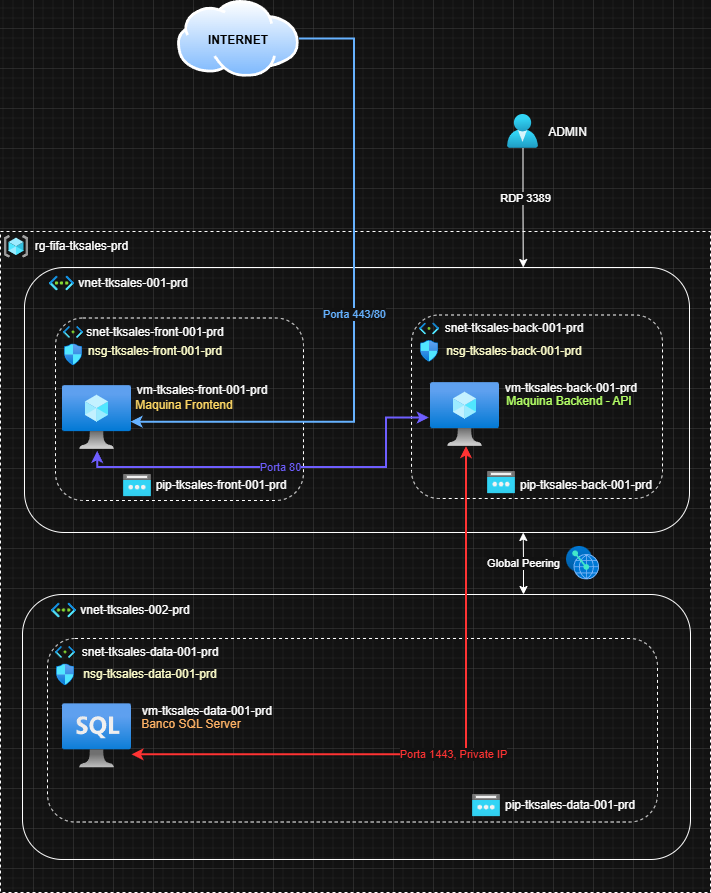

The diagram above was exported from draw.io. Its source (the exported page's mxGraphModel, read from the mxfile embedded in the PNG):
<mxGraphModel dx="2199" dy="796" grid="1" gridSize="10" guides="1" tooltips="1" connect="1" arrows="1" fold="1" page="1" pageScale="1" pageWidth="827" pageHeight="1169" background="none" math="0" shadow="0">
  <root>
    <mxCell id="0" />
    <mxCell id="1" parent="0" />
    <mxCell id="0I5Pw66SQXfWP4-XUhZW-2" parent="1" style="rounded=0;whiteSpace=wrap;html=1;dashed=1;fillColor=none;" value="" vertex="1">
      <mxGeometry height="661" width="710" x="-753" y="403" as="geometry" />
    </mxCell>
    <mxCell id="0I5Pw66SQXfWP4-XUhZW-9" parent="1" style="rounded=1;whiteSpace=wrap;html=1;fillColor=none;" value="" vertex="1">
      <mxGeometry height="265" width="665" x="-729" y="439" as="geometry" />
    </mxCell>
    <mxCell id="Y3_rUp9-qYNuaKgVufog-7" parent="1" style="rounded=1;whiteSpace=wrap;html=1;dashed=1;fillColor=none;" value="" vertex="1">
      <mxGeometry height="182.5" width="248" x="-698" y="489.5" as="geometry" />
    </mxCell>
    <mxCell id="Y3_rUp9-qYNuaKgVufog-10" parent="1" style="image;aspect=fixed;html=1;points=[];align=center;fontSize=12;image=img/lib/azure2/networking/Subnet.svg;" value="" vertex="1">
      <mxGeometry height="11.98" width="20" x="-690" y="498" as="geometry" />
    </mxCell>
    <mxCell id="0I5Pw66SQXfWP4-XUhZW-1" parent="1" style="image;aspect=fixed;html=1;points=[];align=center;fontSize=12;image=img/lib/azure2/general/Resource_Groups.svg;" value="" vertex="1">
      <mxGeometry height="22.59" width="24" x="-749" y="407" as="geometry" />
    </mxCell>
    <mxCell id="0I5Pw66SQXfWP4-XUhZW-3" parent="1" style="text;html=1;whiteSpace=wrap;strokeColor=none;fillColor=none;align=center;verticalAlign=middle;rounded=0;" value="rg-fifa-tksales-prd" vertex="1">
      <mxGeometry height="11.71" width="131" x="-737" y="412.44" as="geometry" />
    </mxCell>
    <mxCell id="0I5Pw66SQXfWP4-XUhZW-5" parent="1" style="text;html=1;whiteSpace=wrap;strokeColor=none;fillColor=none;align=center;verticalAlign=middle;rounded=0;" value="vnet-tksales-001-prd" vertex="1">
      <mxGeometry height="11" width="124" x="-682" y="449.51" as="geometry" />
    </mxCell>
    <mxCell id="0I5Pw66SQXfWP4-XUhZW-10" parent="1" style="text;html=1;whiteSpace=wrap;strokeColor=none;fillColor=none;align=center;verticalAlign=middle;rounded=0;" value="snet-tksales-front-001-prd" vertex="1">
      <mxGeometry height="11" width="144" x="-670" y="498" as="geometry" />
    </mxCell>
    <mxCell id="0I5Pw66SQXfWP4-XUhZW-20" parent="1" style="rounded=1;whiteSpace=wrap;html=1;dashed=1;fillColor=none;" value="" vertex="1">
      <mxGeometry height="183.5" width="251" x="-342" y="486.5" as="geometry" />
    </mxCell>
    <mxCell id="0I5Pw66SQXfWP4-XUhZW-21" parent="1" style="image;aspect=fixed;html=1;points=[];align=center;fontSize=12;image=img/lib/azure2/networking/Subnet.svg;" value="" vertex="1">
      <mxGeometry height="11.98" width="20" x="-334" y="494.5" as="geometry" />
    </mxCell>
    <mxCell id="0I5Pw66SQXfWP4-XUhZW-22" parent="1" style="text;html=1;whiteSpace=wrap;strokeColor=none;fillColor=none;align=center;verticalAlign=middle;rounded=0;" value="snet-tksales-back-001-prd" vertex="1">
      <mxGeometry height="11" width="144" x="-311" y="494.5" as="geometry" />
    </mxCell>
    <mxCell id="UDqbzbXPftXXRieKHFHy-2" parent="1" style="image;aspect=fixed;html=1;points=[];align=center;fontSize=12;image=img/lib/azure2/compute/Virtual_Machine.svg;" value="" vertex="1">
      <mxGeometry height="64" width="69" x="-691" y="557" as="geometry" />
    </mxCell>
    <mxCell id="UDqbzbXPftXXRieKHFHy-3" parent="1" style="image;aspect=fixed;html=1;points=[];align=center;fontSize=12;image=img/lib/azure2/compute/Virtual_Machine.svg;" value="" vertex="1">
      <mxGeometry height="64" width="69" x="-323" y="554" as="geometry" />
    </mxCell>
    <mxCell id="UDqbzbXPftXXRieKHFHy-5" parent="1" style="text;html=1;whiteSpace=wrap;strokeColor=none;fillColor=none;align=center;verticalAlign=middle;rounded=0;" value="vm-tksales-front-001-prd" vertex="1">
      <mxGeometry height="11" width="144" x="-623" y="556" as="geometry" />
    </mxCell>
    <mxCell id="UDqbzbXPftXXRieKHFHy-6" parent="1" style="text;html=1;whiteSpace=wrap;strokeColor=none;fillColor=none;align=center;verticalAlign=middle;rounded=0;" value="vm-tksales-back-001-prd" vertex="1">
      <mxGeometry height="11" width="144" x="-254" y="554" as="geometry" />
    </mxCell>
    <mxCell id="UDqbzbXPftXXRieKHFHy-8" parent="1" style="text;html=1;whiteSpace=wrap;strokeColor=none;fillColor=none;align=center;verticalAlign=middle;rounded=0;" value="&lt;font style=&quot;color: light-dark(rgb(0, 0, 0), rgb(255, 217, 102));&quot;&gt;Maquina Frontend&lt;/font&gt;" vertex="1">
      <mxGeometry height="11" width="144" x="-641" y="571" as="geometry" />
    </mxCell>
    <mxCell id="UDqbzbXPftXXRieKHFHy-9" parent="1" style="text;html=1;whiteSpace=wrap;strokeColor=none;fillColor=none;align=center;verticalAlign=middle;rounded=0;fontColor=light-dark(#000000,#B3FF66);" value="&lt;font style=&quot;&quot;&gt;Maquina Backend - API&lt;/font&gt;" vertex="1">
      <mxGeometry height="11" width="144" x="-256" y="567" as="geometry" />
    </mxCell>
    <mxCell id="UDqbzbXPftXXRieKHFHy-10" parent="1" style="image;aspect=fixed;html=1;points=[];align=center;fontSize=12;image=img/lib/azure2/networking/Network_Security_Groups.svg;" value="" vertex="1">
      <mxGeometry height="21.85" width="18" x="-689" y="515.5" as="geometry" />
    </mxCell>
    <mxCell id="UDqbzbXPftXXRieKHFHy-13" parent="1" style="text;html=1;whiteSpace=wrap;strokeColor=none;fillColor=none;align=center;verticalAlign=middle;rounded=0;fontColor=light-dark(#000000,#FFFFCC);" value="nsg-tksales-front-001-prd" vertex="1">
      <mxGeometry height="11" width="144" x="-670" y="517.9200000000001" as="geometry" />
    </mxCell>
    <mxCell id="UDqbzbXPftXXRieKHFHy-14" parent="1" style="text;html=1;whiteSpace=wrap;strokeColor=none;fillColor=none;align=center;verticalAlign=middle;rounded=0;fontColor=light-dark(#000000,#FFFFCC);" value="nsg-tksales-back-001-prd" vertex="1">
      <mxGeometry height="11" width="144" x="-311" y="517.42" as="geometry" />
    </mxCell>
    <mxCell id="UDqbzbXPftXXRieKHFHy-15" parent="1" style="image;aspect=fixed;html=1;points=[];align=center;fontSize=12;image=img/lib/azure2/networking/Network_Security_Groups.svg;" value="" vertex="1">
      <mxGeometry height="21.85" width="18" x="-333" y="512" as="geometry" />
    </mxCell>
    <mxCell id="UDqbzbXPftXXRieKHFHy-17" parent="1" style="image;aspect=fixed;perimeter=ellipsePerimeter;html=1;align=center;shadow=0;dashed=0;spacingTop=3;image=img/lib/active_directory/internet_cloud.svg;" value="" vertex="1">
      <mxGeometry height="76.77" width="121.86" x="-576" y="172" as="geometry" />
    </mxCell>
    <mxCell id="UDqbzbXPftXXRieKHFHy-18" parent="1" style="text;html=1;whiteSpace=wrap;strokeColor=none;fillColor=none;align=center;verticalAlign=middle;rounded=0;fontStyle=1" value="&lt;font style=&quot;color: light-dark(rgb(0, 0, 0), rgb(0, 0, 0));&quot;&gt;INTERNET&lt;/font&gt;" vertex="1">
      <mxGeometry height="30" width="60" x="-545.07" y="197" as="geometry" />
    </mxCell>
    <mxCell id="UDqbzbXPftXXRieKHFHy-19" edge="1" parent="1" source="UDqbzbXPftXXRieKHFHy-17" style="edgeStyle=orthogonalEdgeStyle;rounded=0;orthogonalLoop=1;jettySize=auto;html=1;exitX=1;exitY=0.5;exitDx=0;exitDy=0;entryX=0.993;entryY=0.573;entryDx=0;entryDy=0;entryPerimeter=0;fillColor=#0050ef;strokeColor=light-dark(#001DBC,#66B2FF);strokeWidth=2;fontColor=light-dark(#000000,#66B2FF);labelBackgroundColor=default;" target="UDqbzbXPftXXRieKHFHy-2" value="Porta 443/80">
      <mxGeometry relative="1" as="geometry">
        <Array as="points">
          <mxPoint x="-399" y="210" />
          <mxPoint x="-399" y="594" />
        </Array>
      </mxGeometry>
    </mxCell>
    <mxCell id="UDqbzbXPftXXRieKHFHy-27" edge="1" parent="1" source="UDqbzbXPftXXRieKHFHy-2" style="edgeStyle=orthogonalEdgeStyle;rounded=0;orthogonalLoop=1;jettySize=auto;html=1;entryX=-0.017;entryY=0.555;entryDx=0;entryDy=0;entryPerimeter=0;exitX=0.51;exitY=1.029;exitDx=0;exitDy=0;exitPerimeter=0;strokeColor=light-dark(#000000,#6E5EFF);strokeWidth=2;fontColor=light-dark(#000000,#6E5EFF);labelBackgroundColor=default;startArrow=classic;startFill=1;" target="UDqbzbXPftXXRieKHFHy-3" value="Porta 80">
      <mxGeometry relative="1" x="-0.0001" as="geometry">
        <mxPoint as="offset" />
        <Array as="points">
          <mxPoint x="-656" y="639" />
          <mxPoint x="-367" y="639" />
          <mxPoint x="-367" y="589" />
        </Array>
      </mxGeometry>
    </mxCell>
    <mxCell id="UDqbzbXPftXXRieKHFHy-28" parent="1" style="image;aspect=fixed;html=1;points=[];align=center;fontSize=12;image=img/lib/azure2/networking/Public_IP_Addresses.svg;" value="" vertex="1">
      <mxGeometry height="22.4" width="28" x="-630" y="646" as="geometry" />
    </mxCell>
    <mxCell id="UDqbzbXPftXXRieKHFHy-30" parent="1" style="text;html=1;whiteSpace=wrap;strokeColor=none;fillColor=none;align=center;verticalAlign=middle;rounded=0;" value="pip-tksales-front-001-prd" vertex="1">
      <mxGeometry height="11" width="140" x="-602" y="651" as="geometry" />
    </mxCell>
    <mxCell id="UDqbzbXPftXXRieKHFHy-32" parent="1" style="image;aspect=fixed;html=1;points=[];align=center;fontSize=12;image=img/lib/azure2/networking/Public_IP_Addresses.svg;" value="" vertex="1">
      <mxGeometry height="22.4" width="28" x="-266" y="643" as="geometry" />
    </mxCell>
    <mxCell id="UDqbzbXPftXXRieKHFHy-33" parent="1" style="text;html=1;whiteSpace=wrap;strokeColor=none;fillColor=none;align=center;verticalAlign=middle;rounded=0;" value="pip-tksales-back-001-prd" vertex="1">
      <mxGeometry height="11" width="140" x="-237" y="651" as="geometry" />
    </mxCell>
    <mxCell id="UDqbzbXPftXXRieKHFHy-34" parent="1" style="image;aspect=fixed;html=1;points=[];align=center;fontSize=12;image=img/lib/azure2/networking/Virtual_Networks.svg;" value="" vertex="1">
      <mxGeometry height="14.93" width="25" x="-704" y="447.54" as="geometry" />
    </mxCell>
    <mxCell id="UDqbzbXPftXXRieKHFHy-55" edge="1" parent="1" source="UDqbzbXPftXXRieKHFHy-35" style="edgeStyle=orthogonalEdgeStyle;rounded=0;orthogonalLoop=1;jettySize=auto;html=1;exitX=0.75;exitY=0;exitDx=0;exitDy=0;entryX=0.75;entryY=1;entryDx=0;entryDy=0;startArrow=classic;startFill=1;" target="0I5Pw66SQXfWP4-XUhZW-9" value="Global Peering">
      <mxGeometry relative="1" as="geometry" />
    </mxCell>
    <mxCell id="UDqbzbXPftXXRieKHFHy-35" parent="1" style="rounded=1;whiteSpace=wrap;html=1;fillColor=none;" value="" vertex="1">
      <mxGeometry height="265" width="668" x="-731" y="766" as="geometry" />
    </mxCell>
    <mxCell id="UDqbzbXPftXXRieKHFHy-36" parent="1" style="text;html=1;whiteSpace=wrap;strokeColor=none;fillColor=none;align=center;verticalAlign=middle;rounded=0;" value="vnet-tksales-002-prd" vertex="1">
      <mxGeometry height="11" width="124" x="-680" y="776.51" as="geometry" />
    </mxCell>
    <mxCell id="UDqbzbXPftXXRieKHFHy-37" parent="1" style="image;aspect=fixed;html=1;points=[];align=center;fontSize=12;image=img/lib/azure2/networking/Virtual_Networks.svg;" value="" vertex="1">
      <mxGeometry height="14.93" width="25" x="-702" y="774.54" as="geometry" />
    </mxCell>
    <mxCell id="UDqbzbXPftXXRieKHFHy-38" parent="1" style="rounded=1;whiteSpace=wrap;html=1;dashed=1;fillColor=none;" value="" vertex="1">
      <mxGeometry height="183.5" width="610" x="-706" y="810" as="geometry" />
    </mxCell>
    <mxCell id="UDqbzbXPftXXRieKHFHy-39" parent="1" style="image;aspect=fixed;html=1;points=[];align=center;fontSize=12;image=img/lib/azure2/networking/Subnet.svg;" value="" vertex="1">
      <mxGeometry height="11.98" width="20" x="-698" y="818" as="geometry" />
    </mxCell>
    <mxCell id="UDqbzbXPftXXRieKHFHy-40" parent="1" style="text;html=1;whiteSpace=wrap;strokeColor=none;fillColor=none;align=center;verticalAlign=middle;rounded=0;" value="snet-tksales-data-001-prd" vertex="1">
      <mxGeometry height="11" width="144" x="-675" y="818" as="geometry" />
    </mxCell>
    <mxCell id="UDqbzbXPftXXRieKHFHy-42" parent="1" style="text;html=1;whiteSpace=wrap;strokeColor=none;fillColor=none;align=center;verticalAlign=middle;rounded=0;" value="vm-tksales-data-001-prd" vertex="1">
      <mxGeometry height="11" width="144" x="-618" y="877.5" as="geometry" />
    </mxCell>
    <mxCell id="UDqbzbXPftXXRieKHFHy-43" parent="1" style="text;html=1;whiteSpace=wrap;strokeColor=none;fillColor=none;align=center;verticalAlign=middle;rounded=0;fontColor=light-dark(#000000,#FFB366);" value="&lt;font style=&quot;&quot;&gt;Banco SQL Server&lt;/font&gt;" vertex="1">
      <mxGeometry height="11" width="144" x="-634.07" y="890" as="geometry" />
    </mxCell>
    <mxCell id="UDqbzbXPftXXRieKHFHy-44" parent="1" style="text;html=1;whiteSpace=wrap;strokeColor=none;fillColor=none;align=center;verticalAlign=middle;rounded=0;fontColor=light-dark(#000000,#FFFFCC);" value="nsg-tksales-data-001-prd" vertex="1">
      <mxGeometry height="11" width="144" x="-675" y="840.92" as="geometry" />
    </mxCell>
    <mxCell id="UDqbzbXPftXXRieKHFHy-45" parent="1" style="image;aspect=fixed;html=1;points=[];align=center;fontSize=12;image=img/lib/azure2/networking/Network_Security_Groups.svg;" value="" vertex="1">
      <mxGeometry height="21.85" width="18" x="-697" y="835.5" as="geometry" />
    </mxCell>
    <mxCell id="UDqbzbXPftXXRieKHFHy-46" parent="1" style="image;aspect=fixed;html=1;points=[];align=center;fontSize=12;image=img/lib/azure2/networking/Public_IP_Addresses.svg;" value="" vertex="1">
      <mxGeometry height="22.4" width="28" x="-281" y="966" as="geometry" />
    </mxCell>
    <mxCell id="UDqbzbXPftXXRieKHFHy-47" parent="1" style="text;html=1;whiteSpace=wrap;strokeColor=none;fillColor=none;align=center;verticalAlign=middle;rounded=0;" value="pip-tksales-data-001-prd" vertex="1">
      <mxGeometry height="11" width="140" x="-253" y="971" as="geometry" />
    </mxCell>
    <mxCell id="UDqbzbXPftXXRieKHFHy-54" parent="1" style="image;aspect=fixed;html=1;points=[];align=center;fontSize=12;image=img/lib/azure2/databases/Azure_SQL_VM.svg;" value="" vertex="1">
      <mxGeometry height="64.69" width="69" x="-691" y="875" as="geometry" />
    </mxCell>
    <mxCell id="UDqbzbXPftXXRieKHFHy-56" parent="1" style="image;aspect=fixed;html=1;points=[];align=center;fontSize=12;image=img/lib/azure2/other/Peering_Service.svg;" value="" vertex="1">
      <mxGeometry height="33.48" width="33" x="-187" y="718" as="geometry" />
    </mxCell>
    <mxCell id="UDqbzbXPftXXRieKHFHy-57" edge="1" parent="1" source="UDqbzbXPftXXRieKHFHy-3" style="edgeStyle=orthogonalEdgeStyle;rounded=0;orthogonalLoop=1;jettySize=auto;html=1;entryX=1.007;entryY=0.793;entryDx=0;entryDy=0;entryPerimeter=0;fontColor=light-dark(#000000,#FF3333);strokeWidth=2;strokeColor=light-dark(#000000,#FF3333);startArrow=classic;startFill=1;" target="UDqbzbXPftXXRieKHFHy-54" value="Porta 1443, Private IP">
      <mxGeometry relative="1" as="geometry">
        <Array as="points">
          <mxPoint x="-287" y="926" />
        </Array>
      </mxGeometry>
    </mxCell>
    <mxCell id="UDqbzbXPftXXRieKHFHy-61" edge="1" parent="1" source="UDqbzbXPftXXRieKHFHy-60" style="edgeStyle=orthogonalEdgeStyle;rounded=0;orthogonalLoop=1;jettySize=auto;html=1;entryX=0.75;entryY=0;entryDx=0;entryDy=0;" target="0I5Pw66SQXfWP4-XUhZW-9" value="">
      <mxGeometry relative="1" as="geometry" />
    </mxCell>
    <mxCell id="UDqbzbXPftXXRieKHFHy-64" connectable="0" parent="UDqbzbXPftXXRieKHFHy-61" style="edgeLabel;html=1;align=center;verticalAlign=middle;resizable=0;points=[];" value="RDP 3389" vertex="1">
      <mxGeometry relative="1" x="-0.1609" y="2" as="geometry">
        <mxPoint as="offset" />
      </mxGeometry>
    </mxCell>
    <mxCell id="UDqbzbXPftXXRieKHFHy-60" parent="1" style="image;aspect=fixed;html=1;points=[];align=center;fontSize=12;image=img/lib/azure2/identity/Users.svg;" value="" vertex="1">
      <mxGeometry height="33.91" width="31" x="-246" y="286" as="geometry" />
    </mxCell>
    <mxCell id="UDqbzbXPftXXRieKHFHy-62" parent="1" style="text;html=1;whiteSpace=wrap;strokeColor=none;fillColor=none;align=center;verticalAlign=middle;rounded=0;" value="ADMIN" vertex="1">
      <mxGeometry height="11.71" width="45" x="-208" y="298" as="geometry" />
    </mxCell>
  </root>
</mxGraphModel>